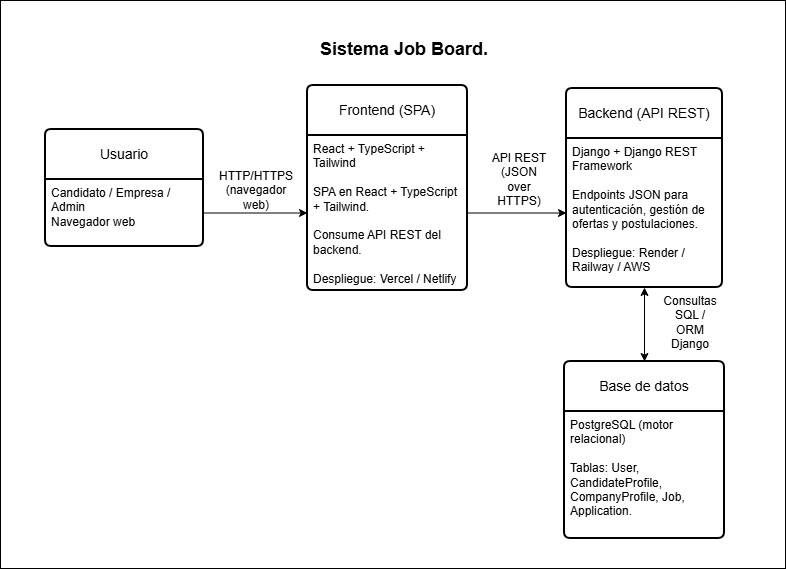

The diagram above was exported from draw.io. Its source (the exported page's mxGraphModel, read from the mxfile embedded in the PNG):
<mxGraphModel dx="2306" dy="1377" grid="0" gridSize="10" guides="1" tooltips="1" connect="1" arrows="1" fold="1" page="0" pageScale="1" pageWidth="827" pageHeight="1169" math="0" shadow="0">
  <root>
    <mxCell id="0" />
    <mxCell id="1" parent="0" />
    <mxCell id="ryk9kFSuzwrPZ7AkKvms-82" parent="1" style="rounded=0;whiteSpace=wrap;html=1;" value="" vertex="1">
      <mxGeometry height="568" width="785" x="-1068" y="-511" as="geometry" />
    </mxCell>
    <mxCell id="ryk9kFSuzwrPZ7AkKvms-34" parent="1" style="text;html=1;whiteSpace=wrap;strokeColor=none;fillColor=none;align=center;verticalAlign=middle;rounded=0;fontSize=18;fontStyle=1" value="&amp;nbsp;Sistema Job Board." vertex="1">
      <mxGeometry height="30" width="225" x="-779.5" y="-477" as="geometry" />
    </mxCell>
    <mxCell id="ryk9kFSuzwrPZ7AkKvms-47" parent="1" style="swimlane;childLayout=stackLayout;horizontal=1;startSize=50;horizontalStack=0;rounded=1;fontSize=14;fontStyle=0;strokeWidth=2;resizeParent=0;resizeLast=1;shadow=0;dashed=0;align=center;arcSize=4;whiteSpace=wrap;html=1;" value="Usuario" vertex="1">
      <mxGeometry height="117" width="158" x="-1023" y="-382" as="geometry" />
    </mxCell>
    <mxCell id="ryk9kFSuzwrPZ7AkKvms-48" parent="ryk9kFSuzwrPZ7AkKvms-47" style="align=left;strokeColor=none;fillColor=none;spacingLeft=4;spacingRight=4;fontSize=12;verticalAlign=top;resizable=0;rotatable=0;part=1;html=1;whiteSpace=wrap;" value="&lt;div&gt;Candidato / Empresa / Admin&lt;/div&gt;&lt;div&gt;Navegador web&lt;/div&gt;" vertex="1">
      <mxGeometry height="67" width="158" y="50" as="geometry" />
    </mxCell>
    <mxCell id="ryk9kFSuzwrPZ7AkKvms-49" parent="1" style="swimlane;childLayout=stackLayout;horizontal=1;startSize=50;horizontalStack=0;rounded=1;fontSize=14;fontStyle=0;strokeWidth=2;resizeParent=0;resizeLast=1;shadow=0;dashed=0;align=center;arcSize=4;whiteSpace=wrap;html=1;" value="Frontend (SPA)" vertex="1">
      <mxGeometry height="205" width="160" x="-761" y="-426" as="geometry" />
    </mxCell>
    <mxCell id="ryk9kFSuzwrPZ7AkKvms-50" parent="ryk9kFSuzwrPZ7AkKvms-49" style="align=left;strokeColor=none;fillColor=none;spacingLeft=4;spacingRight=4;fontSize=12;verticalAlign=top;resizable=0;rotatable=0;part=1;html=1;whiteSpace=wrap;" value="&lt;div&gt;React + TypeScript + Tailwind&lt;/div&gt;&lt;div&gt;&lt;br&gt;&lt;/div&gt;&lt;div&gt;SPA en React + TypeScript + Tailwind.&lt;/div&gt;&lt;div&gt;&lt;br&gt;&lt;/div&gt;&lt;div&gt;Consume API REST del backend.&lt;/div&gt;&lt;div&gt;&lt;/div&gt;&lt;div&gt;Despliegue: Vercel / Netlify&lt;/div&gt;" vertex="1">
      <mxGeometry height="155" width="160" y="50" as="geometry" />
    </mxCell>
    <mxCell id="ryk9kFSuzwrPZ7AkKvms-51" parent="1" style="swimlane;childLayout=stackLayout;horizontal=1;startSize=50;horizontalStack=0;rounded=1;fontSize=14;fontStyle=0;strokeWidth=2;resizeParent=0;resizeLast=1;shadow=0;dashed=0;align=center;arcSize=4;whiteSpace=wrap;html=1;" value="Base de datos" vertex="1">
      <mxGeometry height="177" width="160" x="-504" y="-150" as="geometry" />
    </mxCell>
    <mxCell id="ryk9kFSuzwrPZ7AkKvms-52" parent="ryk9kFSuzwrPZ7AkKvms-51" style="align=left;strokeColor=none;fillColor=none;spacingLeft=4;spacingRight=4;fontSize=12;verticalAlign=top;resizable=0;rotatable=0;part=1;html=1;whiteSpace=wrap;" value="&lt;div&gt;PostgreSQL (motor relacional)&lt;/div&gt;&lt;div&gt;&lt;br&gt;&lt;/div&gt;&lt;div&gt;Tablas: User, CandidateProfile, CompanyProfile, Job, Application.&lt;/div&gt;" vertex="1">
      <mxGeometry height="127" width="160" y="50" as="geometry" />
    </mxCell>
    <mxCell id="ryk9kFSuzwrPZ7AkKvms-57" parent="1" style="swimlane;childLayout=stackLayout;horizontal=1;startSize=50;horizontalStack=0;rounded=1;fontSize=14;fontStyle=0;strokeWidth=2;resizeParent=0;resizeLast=1;shadow=0;dashed=0;align=center;arcSize=4;whiteSpace=wrap;html=1;" value="Backend (API REST)" vertex="1">
      <mxGeometry height="199" width="156" x="-502" y="-423" as="geometry" />
    </mxCell>
    <mxCell id="ryk9kFSuzwrPZ7AkKvms-58" parent="ryk9kFSuzwrPZ7AkKvms-57" style="align=left;strokeColor=none;fillColor=none;spacingLeft=4;spacingRight=4;fontSize=12;verticalAlign=top;resizable=0;rotatable=0;part=1;html=1;whiteSpace=wrap;" value="&lt;div&gt;Django + Django REST Framework&lt;/div&gt;&lt;div&gt;&lt;br&gt;&lt;/div&gt;&lt;div&gt;Endpoints JSON para autenticación, gestión de ofertas y postulaciones.&lt;/div&gt;&lt;div&gt;&lt;br&gt;&lt;/div&gt;&lt;div&gt;Despliegue: Render / Railway / AWS&lt;/div&gt;" vertex="1">
      <mxGeometry height="149" width="156" y="50" as="geometry" />
    </mxCell>
    <mxCell id="ryk9kFSuzwrPZ7AkKvms-85" edge="1" parent="1" source="ryk9kFSuzwrPZ7AkKvms-48" style="edgeStyle=orthogonalEdgeStyle;rounded=0;orthogonalLoop=1;jettySize=auto;html=1;" target="ryk9kFSuzwrPZ7AkKvms-50" value="">
      <mxGeometry relative="1" as="geometry" />
    </mxCell>
    <mxCell id="ryk9kFSuzwrPZ7AkKvms-86" parent="1" style="text;html=1;whiteSpace=wrap;strokeColor=none;fillColor=none;align=center;verticalAlign=middle;rounded=0;" value="HTTP/HTTPS (navegador web)" vertex="1">
      <mxGeometry height="30" width="60" x="-842" y="-336" as="geometry" />
    </mxCell>
    <mxCell id="ryk9kFSuzwrPZ7AkKvms-88" parent="1" style="text;html=1;whiteSpace=wrap;strokeColor=none;fillColor=none;align=center;verticalAlign=middle;rounded=0;" value="API REST (JSON over HTTPS)" vertex="1">
      <mxGeometry height="30" width="60" x="-579" y="-347" as="geometry" />
    </mxCell>
    <mxCell id="ryk9kFSuzwrPZ7AkKvms-89" edge="1" parent="1" source="ryk9kFSuzwrPZ7AkKvms-50" style="edgeStyle=orthogonalEdgeStyle;rounded=0;orthogonalLoop=1;jettySize=auto;html=1;entryX=0;entryY=0.5;entryDx=0;entryDy=0;" target="ryk9kFSuzwrPZ7AkKvms-58" value="">
      <mxGeometry relative="1" as="geometry" />
    </mxCell>
    <mxCell id="ryk9kFSuzwrPZ7AkKvms-90" edge="1" parent="1" source="ryk9kFSuzwrPZ7AkKvms-51" style="endArrow=classic;startArrow=classic;html=1;rounded=0;entryX=0.5;entryY=1;entryDx=0;entryDy=0;exitX=0.5;exitY=0;exitDx=0;exitDy=0;" target="ryk9kFSuzwrPZ7AkKvms-58" value="">
      <mxGeometry height="50" relative="1" width="50" as="geometry">
        <mxPoint x="-582" y="-135" as="sourcePoint" />
        <mxPoint x="-532" y="-185" as="targetPoint" />
      </mxGeometry>
    </mxCell>
    <mxCell id="ryk9kFSuzwrPZ7AkKvms-92" parent="1" style="text;html=1;whiteSpace=wrap;strokeColor=none;fillColor=none;align=center;verticalAlign=middle;rounded=0;" value="Consultas SQL / ORM Django" vertex="1">
      <mxGeometry height="30" width="60" x="-408" y="-204" as="geometry" />
    </mxCell>
  </root>
</mxGraphModel>